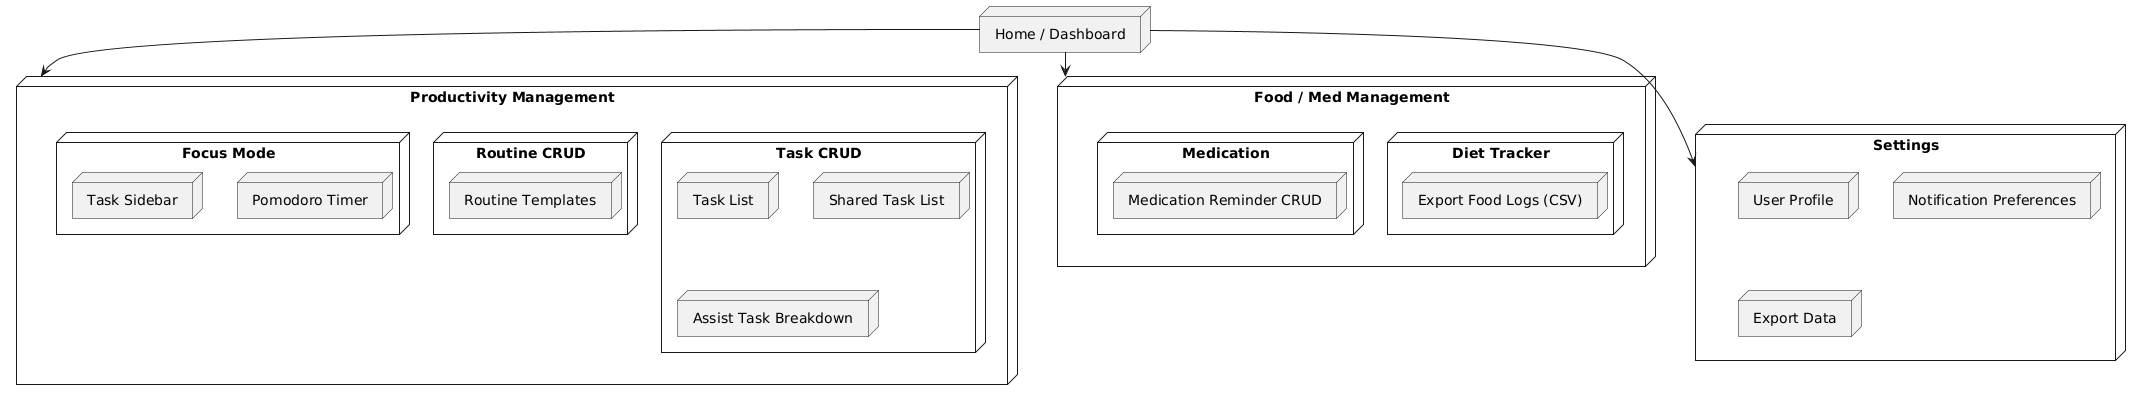

The diagram above was rendered by PlantUML. Its source (embedded in the PNG):
@startuml
node "Home / Dashboard" {
}

node "Productivity Management" {
  node "Task CRUD" {
    node "Task List"
    node "Shared Task List"
    node "Assist Task Breakdown"
  }
  node "Routine CRUD" {
    node "Routine Templates"
  }
  node "Focus Mode" {
    node "Pomodoro Timer"
    node "Task Sidebar"
  }
}

node "Food / Med Management" {
  node "Diet Tracker" {
    node "Export Food Logs (CSV)"
  }
  node "Medication" {
    node "Medication Reminder CRUD"
  }
}

node "Settings" {
  node "User Profile"
  node "Notification Preferences"
  node "Export Data"
}

"Home / Dashboard" --> "Productivity Management"
"Home / Dashboard" --> "Food / Med Management"
"Home / Dashboard" --> "Settings"
@enduml